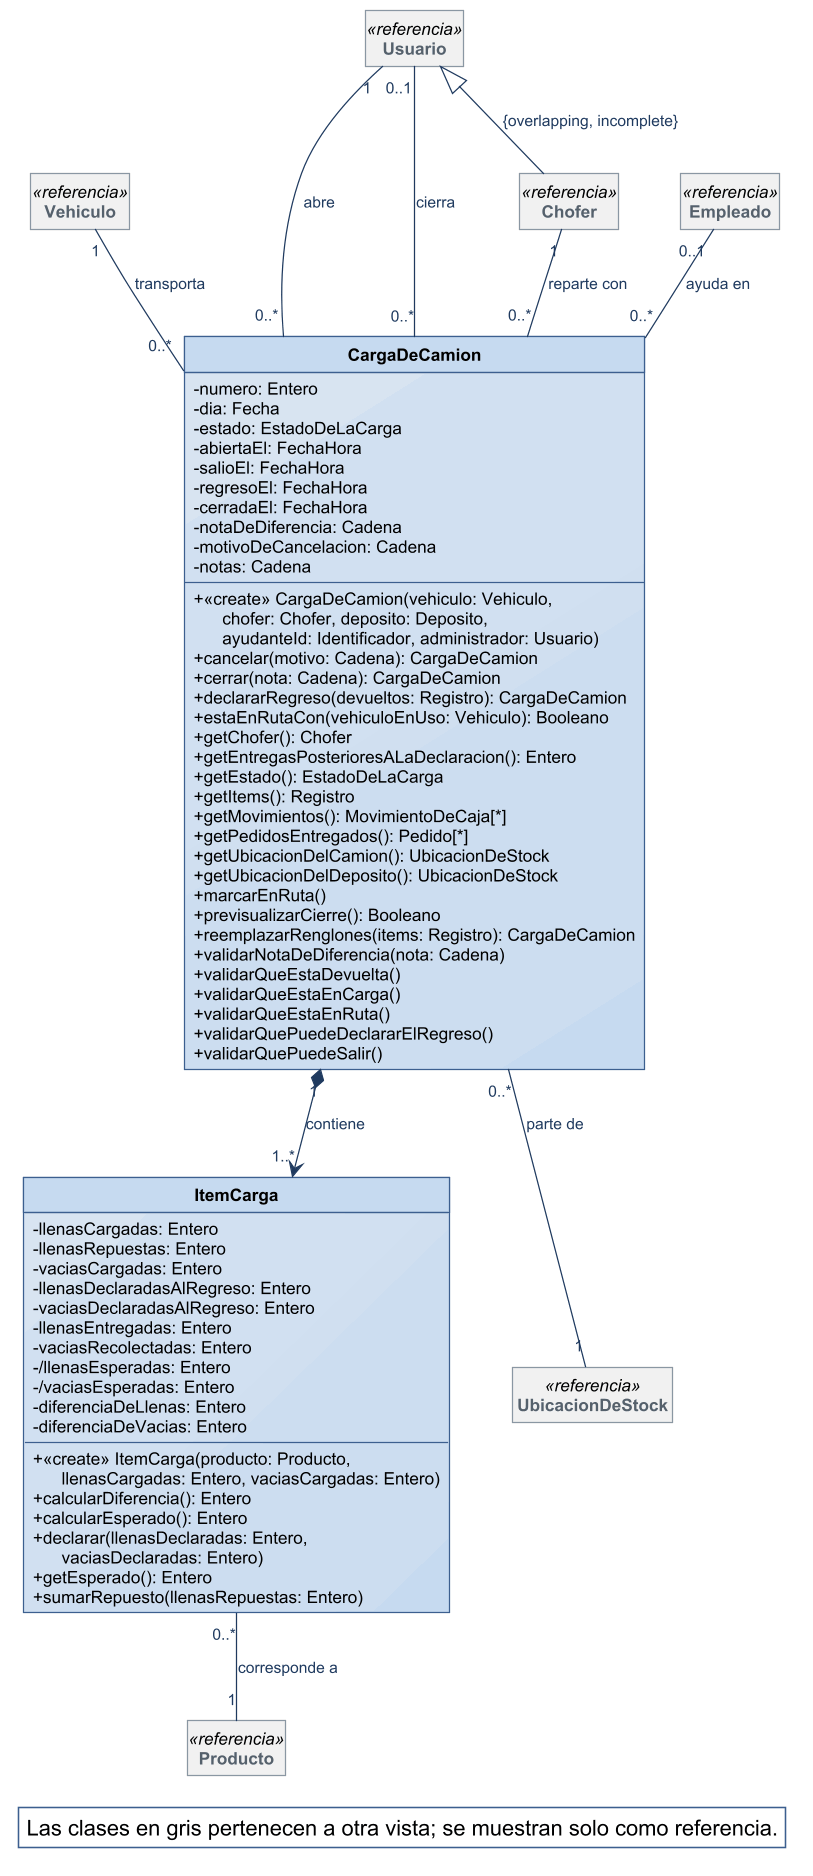

The diagram above was rendered by PlantUML. Its source (embedded in the PNG):
@startuml
!include ../estilo-vp.iuml
skinparam nodesep 40
skinparam ranksep 55
skinparam genericDisplay old
skinparam class<<referencia>> {
  BackgroundColor #F1F1F1
  BorderColor #8A97A3
  FontColor #55616C
}
skinparam class<<fachada>> {
  HeaderBackgroundColor #B7CDE8
}
skinparam class<<controlador>> {
  HeaderBackgroundColor #B7CDE8
}
skinparam class<<fabricación pura>> {
  HeaderBackgroundColor #E4ECF6
}
skinparam class<<colección>> {
  HeaderBackgroundColor #E6E6E6
}
skinparam class<<adaptador>> {
  HeaderBackgroundColor #D5E3F3
}
skinparam packageStyle rectangle
hide circle
hide empty members

class CargaDeCamion {
  - numero: Entero
  - dia: Fecha
  - estado: EstadoDeLaCarga
  - abiertaEl: FechaHora
  - salioEl: FechaHora
  - regresoEl: FechaHora
  - cerradaEl: FechaHora
  - notaDeDiferencia: Cadena
  - motivoDeCancelacion: Cadena
  - notas: Cadena
  + «create» CargaDeCamion(vehiculo: Vehiculo,\n      chofer: Chofer, deposito: Deposito,\n      ayudanteId: Identificador, administrador: Usuario)
  + cancelar(motivo: Cadena): CargaDeCamion
  + cerrar(nota: Cadena): CargaDeCamion
  + declararRegreso(devueltos: Registro): CargaDeCamion
  + estaEnRutaCon(vehiculoEnUso: Vehiculo): Booleano
  + getChofer(): Chofer
  + getEntregasPosterioresALaDeclaracion(): Entero
  + getEstado(): EstadoDeLaCarga
  + getItems(): Registro
  + getMovimientos(): MovimientoDeCaja[*]
  + getPedidosEntregados(): Pedido[*]
  + getUbicacionDelCamion(): UbicacionDeStock
  + getUbicacionDelDeposito(): UbicacionDeStock
  + marcarEnRuta()
  + previsualizarCierre(): Booleano
  + reemplazarRenglones(items: Registro): CargaDeCamion
  + validarNotaDeDiferencia(nota: Cadena)
  + validarQueEstaDevuelta()
  + validarQueEstaEnCarga()
  + validarQueEstaEnRuta()
  + validarQuePuedeDeclararElRegreso()
  + validarQuePuedeSalir()
}
class ItemCarga {
  - llenasCargadas: Entero
  - llenasRepuestas: Entero
  - vaciasCargadas: Entero
  - llenasDeclaradasAlRegreso: Entero
  - vaciasDeclaradasAlRegreso: Entero
  - llenasEntregadas: Entero
  - vaciasRecolectadas: Entero
  - /llenasEsperadas: Entero
  - /vaciasEsperadas: Entero
  - diferenciaDeLlenas: Entero
  - diferenciaDeVacias: Entero
  + «create» ItemCarga(producto: Producto,\n      llenasCargadas: Entero, vaciasCargadas: Entero)
  + calcularDiferencia(): Entero
  + calcularEsperado(): Entero
  + declarar(llenasDeclaradas: Entero,\n      vaciasDeclaradas: Entero)
  + getEsperado(): Entero
  + sumarRepuesto(llenasRepuestas: Entero)
}
class Vehiculo <<referencia>>
class Chofer <<referencia>>
class UbicacionDeStock <<referencia>>
class Producto <<referencia>>
class Usuario <<referencia>>
class Empleado <<referencia>>

Usuario <|-- Chofer : {overlapping, incomplete}
Vehiculo "1" -- "0..*" CargaDeCamion : transporta
Chofer "1" -- "0..*" CargaDeCamion : reparte con
CargaDeCamion "0..*" -- "1" UbicacionDeStock : parte de
CargaDeCamion "1" *--> "1..*" ItemCarga : contiene
ItemCarga "0..*" -- "1" Producto : corresponde a
Usuario "1" -- "0..*" CargaDeCamion : abre
Usuario "0..1" -- "0..*" CargaDeCamion : cierra
Empleado "0..1" -- "0..*" CargaDeCamion : ayuda en

legend bottom right
  Las clases en gris pertenecen a otra vista; se muestran solo como referencia.
endlegend
@enduml